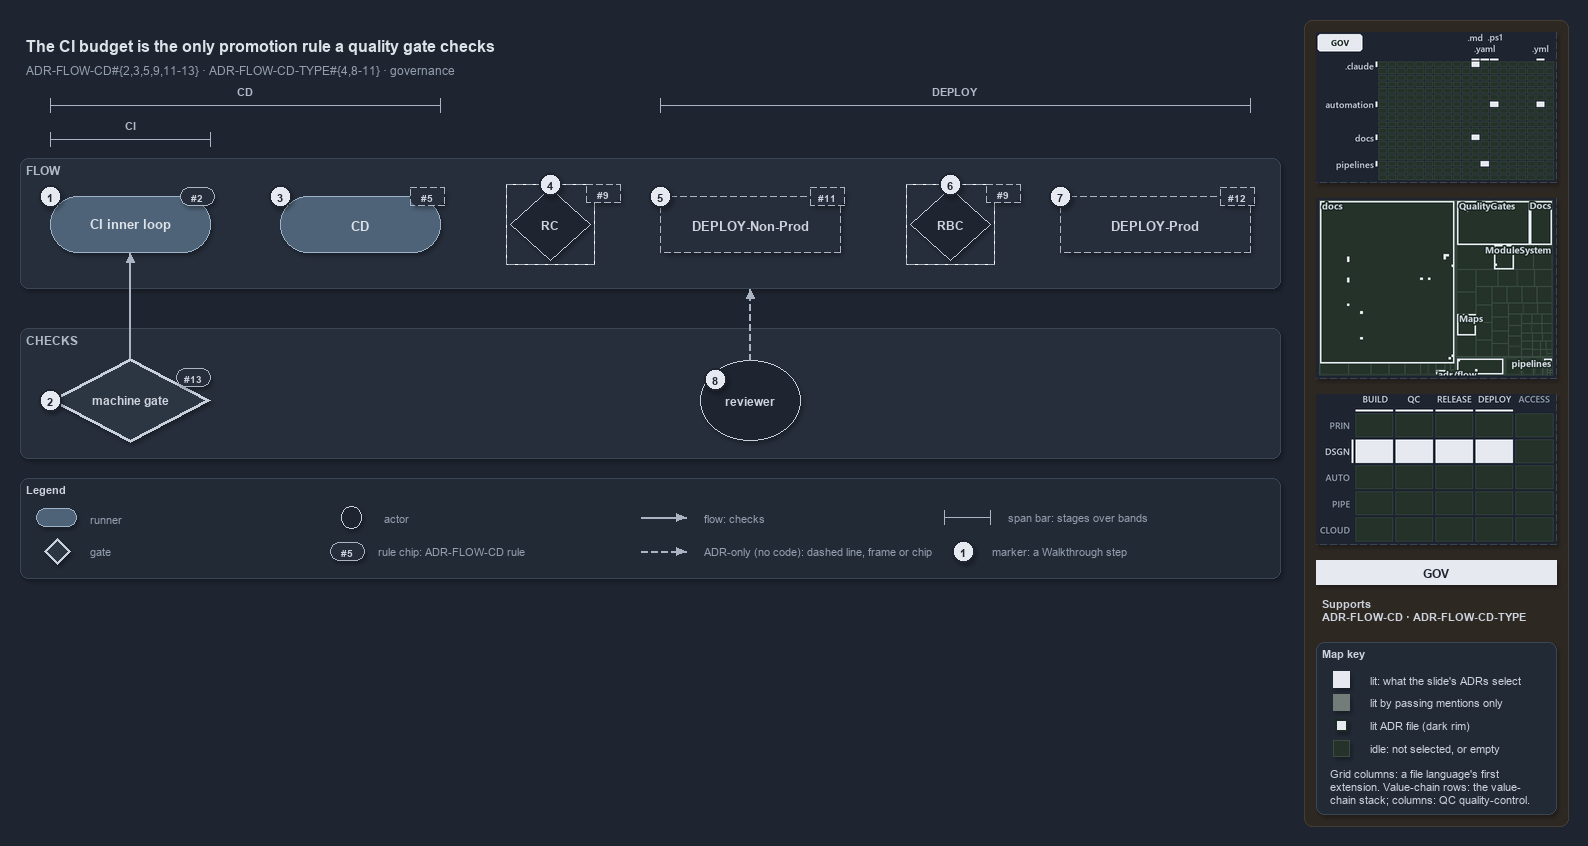

The diagram above was exported from draw.io. Its source (the exported page's mxGraphModel, read from the mxfile embedded in the PNG):
<mxGraphModel dx="1024" dy="768" grid="0" gridSize="10" guides="1" tooltips="1" connect="1" arrows="1" fold="1" page="1" pageScale="1" pageWidth="1572" pageHeight="600" background="#1E2430" math="0" shadow="1">
  <root>
    <mxCell id="0" />
    <mxCell id="1" parent="0" />
    <mxCell id="sidebar-bg" value="" style="rounded=1;arcSize=2;html=1;fillColor=#2E2823;strokeColor=#453C33;shadow=0;" vertex="1" parent="1">
      <mxGeometry x="1304" y="4" width="264" height="806" as="geometry" />
    </mxCell>
    <mxCell id="title" value="The CI budget is the only promotion rule a quality gate checks" style="text;html=1;align=left;verticalAlign=middle;fontSize=16;fontStyle=1;fontColor=#DDE2E9;" vertex="1" parent="1">
      <mxGeometry x="20" y="14" width="1260" height="30" as="geometry" />
    </mxCell>
    <mxCell id="subtitle" value="ADR-FLOW-CD#{2,3,5,9,11-13} &amp;#183; ADR-FLOW-CD-TYPE#{4,8-11} &amp;#183; governance" style="text;html=1;align=left;verticalAlign=middle;fontSize=12;fontColor=#949FAE;" vertex="1" parent="1">
      <mxGeometry x="20" y="44" width="1240" height="20" as="geometry" />
    </mxCell>
    <mxCell id="span-cd-label" value="CD" style="text;html=1;align=center;verticalAlign=middle;fontSize=11;fontStyle=1;fontColor=#B0BAC7;labelBackgroundColor=#262E3B;" vertex="1" parent="1">
      <mxGeometry x="205" y="66" width="80" height="16" as="geometry" />
    </mxCell>
    <mxCell id="span-cd" value="" style="shape=crossbar;whiteSpace=wrap;html=1;rounded=1;fillColor=none;strokeColor=#AAB4C3;strokeWidth=1.5;" vertex="1" parent="1">
      <mxGeometry x="50" y="82" width="390" height="14" as="geometry" />
    </mxCell>
    <mxCell id="span-deploy-label" value="DEPLOY" style="text;html=1;align=center;verticalAlign=middle;fontSize=11;fontStyle=1;fontColor=#B0BAC7;labelBackgroundColor=#262E3B;" vertex="1" parent="1">
      <mxGeometry x="915" y="66" width="80" height="16" as="geometry" />
    </mxCell>
    <mxCell id="span-deploy" value="" style="shape=crossbar;whiteSpace=wrap;html=1;rounded=1;fillColor=none;strokeColor=#AAB4C3;strokeWidth=1.5;" vertex="1" parent="1">
      <mxGeometry x="660" y="82" width="590" height="14" as="geometry" />
    </mxCell>
    <mxCell id="span-ci-label" value="CI" style="text;html=1;align=center;verticalAlign=middle;fontSize=11;fontStyle=1;fontColor=#B0BAC7;labelBackgroundColor=#262E3B;" vertex="1" parent="1">
      <mxGeometry x="90" y="100" width="80" height="16" as="geometry" />
    </mxCell>
    <mxCell id="span-ci" value="" style="shape=crossbar;whiteSpace=wrap;html=1;rounded=1;fillColor=none;strokeColor=#AAB4C3;strokeWidth=1.5;" vertex="1" parent="1">
      <mxGeometry x="50" y="116" width="160" height="14" as="geometry" />
    </mxCell>
    <mxCell id="band-flow" value="FLOW" style="rounded=1;html=1;arcSize=3;fillColor=#262E3B;strokeColor=#3A4555;verticalAlign=top;align=left;spacingLeft=8;fontStyle=1;fontSize=12;fontColor=#B0BAC7;" vertex="1" parent="1">
      <mxGeometry x="20" y="142" width="1260" height="130" as="geometry" />
    </mxCell>
    <mxCell id="band-checks" value="CHECKS" style="rounded=1;html=1;arcSize=3;fillColor=#262E3B;strokeColor=#3A4555;verticalAlign=top;align=left;spacingLeft=8;fontStyle=1;fontSize=12;fontColor=#B0BAC7;" vertex="1" parent="1">
      <mxGeometry x="20" y="312" width="1260" height="130" as="geometry" />
    </mxCell>
    <mxCell id="ci-inner-loop" value="&lt;b&gt;CI inner loop&lt;/b&gt;" style="rounded=1;arcSize=50;whiteSpace=wrap;html=1;fillColor=#4E6378;strokeColor=#9FB3C8;fontSize=13;fontColor=#DDE2E9;" vertex="1" parent="1">
      <mxGeometry x="50" y="180" width="160" height="56" as="geometry" />
    </mxCell>
    <mxCell id="cd" value="&lt;b&gt;CD&lt;/b&gt;" style="rounded=1;arcSize=50;whiteSpace=wrap;html=1;fillColor=#4E6378;strokeColor=#9FB3C8;fontSize=13;fontColor=#DDE2E9;" vertex="1" parent="1">
      <mxGeometry x="280" y="180" width="160" height="56" as="geometry" />
    </mxCell>
    <mxCell id="gate-rc" value="&lt;b&gt;RC&lt;/b&gt;" style="rhombus;whiteSpace=wrap;html=1;fillColor=#1E2430;strokeColor=#C7D0DB;strokeWidth=1;dashed=1;fontSize=12;fontColor=#CDD3DC;" vertex="1" parent="1">
      <mxGeometry x="510" y="172" width="80" height="72" as="geometry" />
    </mxCell>
    <mxCell id="gate-rc-frame" value="" style="rounded=0;html=1;fillColor=none;strokeColor=#AAB4C3;dashed=1;" vertex="1" parent="1">
      <mxGeometry x="506" y="168" width="88" height="80" as="geometry" />
    </mxCell>
    <mxCell id="deploy-nonprod" value="&lt;b&gt;DEPLOY-Non-Prod&lt;/b&gt;" style="rounded=1;arcSize=50;whiteSpace=wrap;html=1;fillColor=#262E3B;strokeColor=#AAB4C3;dashed=1;fontSize=13;" vertex="1" parent="1">
      <mxGeometry x="660" y="180" width="180" height="56" as="geometry" />
    </mxCell>
    <mxCell id="gate-rbc" value="&lt;b&gt;RBC&lt;/b&gt;" style="rhombus;whiteSpace=wrap;html=1;fillColor=#1E2430;strokeColor=#C7D0DB;strokeWidth=1;dashed=1;fontSize=12;fontColor=#CDD3DC;" vertex="1" parent="1">
      <mxGeometry x="910" y="172" width="80" height="72" as="geometry" />
    </mxCell>
    <mxCell id="gate-rbc-frame" value="" style="rounded=0;html=1;fillColor=none;strokeColor=#AAB4C3;dashed=1;" vertex="1" parent="1">
      <mxGeometry x="906" y="168" width="88" height="80" as="geometry" />
    </mxCell>
    <mxCell id="deploy-prod" value="&lt;b&gt;DEPLOY-Prod&lt;/b&gt;" style="rounded=1;arcSize=50;whiteSpace=wrap;html=1;fillColor=#262E3B;strokeColor=#AAB4C3;dashed=1;fontSize=13;" vertex="1" parent="1">
      <mxGeometry x="1060" y="180" width="190" height="56" as="geometry" />
    </mxCell>
    <mxCell id="machine-gate" value="&lt;b&gt;machine gate&lt;/b&gt;" style="rhombus;whiteSpace=wrap;html=1;fillColor=#2C3542;strokeColor=#C7D0DB;strokeWidth=3;fontSize=12;fontColor=#CDD3DC;" vertex="1" parent="1">
      <mxGeometry x="50" y="342" width="160" height="84" as="geometry" />
    </mxCell>
    <mxCell id="reviewer" value="&lt;b&gt;reviewer&lt;/b&gt;" style="ellipse;whiteSpace=wrap;html=1;fillColor=#1E2430;strokeColor=#C7D0DB;fontSize=12;fontColor=#CDD3DC;" vertex="1" parent="1">
      <mxGeometry x="700" y="344" width="100" height="80" as="geometry" />
    </mxCell>
    <mxCell id="p-edge-gate-ci-a" value="" style="text;html=1;strokeColor=none;fillColor=none;" vertex="1" parent="1">
      <mxGeometry x="130" y="342" width="1" height="1" as="geometry" />
    </mxCell>
    <mxCell id="p-edge-gate-ci-b" value="" style="text;html=1;strokeColor=none;fillColor=none;" vertex="1" parent="1">
      <mxGeometry x="130" y="236" width="1" height="1" as="geometry" />
    </mxCell>
    <mxCell id="edge-gate-ci" value="" style="edgeStyle=orthogonalEdgeStyle;rounded=1;html=1;fontSize=10;endArrow=block;strokeColor=#AAB4C3;fontColor=#CDD3DC;shadow=0;" edge="1" parent="1" source="p-edge-gate-ci-a" target="p-edge-gate-ci-b">
      <mxGeometry relative="1" as="geometry" />
    </mxCell>
    <mxCell id="p-edge-reviewer-flow-a" value="" style="text;html=1;strokeColor=none;fillColor=none;" vertex="1" parent="1">
      <mxGeometry x="750" y="344" width="1" height="1" as="geometry" />
    </mxCell>
    <mxCell id="p-edge-reviewer-flow-b" value="" style="text;html=1;strokeColor=none;fillColor=none;" vertex="1" parent="1">
      <mxGeometry x="750" y="272" width="1" height="1" as="geometry" />
    </mxCell>
    <mxCell id="edge-reviewer-flow" value="" style="edgeStyle=orthogonalEdgeStyle;rounded=1;html=1;fontSize=10;endArrow=block;strokeColor=#AAB4C3;dashed=1;fontColor=#CDD3DC;shadow=0;" edge="1" parent="1" source="p-edge-reviewer-flow-a" target="p-edge-reviewer-flow-b">
      <mxGeometry relative="1" as="geometry" />
    </mxCell>
    <mxCell id="rule-ci" value="#2" style="rounded=1;arcSize=50;whiteSpace=wrap;html=1;fillColor=#262E3B;strokeColor=#AAB4C3;fontColor=#CDD3DC;fontStyle=1;fontSize=10.5;" vertex="1" parent="1">
      <mxGeometry x="180" y="171" width="34" height="18" as="geometry" />
    </mxCell>
    <mxCell id="rule-cd" value="#5" style="rounded=1;arcSize=50;whiteSpace=wrap;html=1;fillColor=#262E3B;strokeColor=#AAB4C3;fontColor=#CDD3DC;fontStyle=1;fontSize=10.5;dashed=1;" vertex="1" parent="1">
      <mxGeometry x="410" y="171" width="34" height="18" as="geometry" />
    </mxCell>
    <mxCell id="rule-rc" value="#9" style="rounded=1;arcSize=50;whiteSpace=wrap;html=1;fillColor=#262E3B;strokeColor=#AAB4C3;fontColor=#CDD3DC;fontStyle=1;fontSize=10.5;dashed=1;" vertex="1" parent="1">
      <mxGeometry x="586" y="168" width="34" height="18" as="geometry" />
    </mxCell>
    <mxCell id="rule-dnp" value="#11" style="rounded=1;arcSize=50;whiteSpace=wrap;html=1;fillColor=#262E3B;strokeColor=#AAB4C3;fontColor=#CDD3DC;fontStyle=1;fontSize=10.5;dashed=1;" vertex="1" parent="1">
      <mxGeometry x="810" y="171" width="34" height="18" as="geometry" />
    </mxCell>
    <mxCell id="rule-rbc" value="#9" style="rounded=1;arcSize=50;whiteSpace=wrap;html=1;fillColor=#262E3B;strokeColor=#AAB4C3;fontColor=#CDD3DC;fontStyle=1;fontSize=10.5;dashed=1;" vertex="1" parent="1">
      <mxGeometry x="986" y="168" width="34" height="18" as="geometry" />
    </mxCell>
    <mxCell id="rule-dp" value="#12" style="rounded=1;arcSize=50;whiteSpace=wrap;html=1;fillColor=#262E3B;strokeColor=#AAB4C3;fontColor=#CDD3DC;fontStyle=1;fontSize=10.5;dashed=1;" vertex="1" parent="1">
      <mxGeometry x="1220" y="171" width="34" height="18" as="geometry" />
    </mxCell>
    <mxCell id="rule-gate" value="#13" style="rounded=1;arcSize=50;whiteSpace=wrap;html=1;fillColor=#262E3B;strokeColor=#AAB4C3;fontColor=#CDD3DC;fontStyle=1;fontSize=10.5;" vertex="1" parent="1">
      <mxGeometry x="176" y="352" width="34" height="18" as="geometry" />
    </mxCell>
    <mxCell id="mark-1" value="1" style="ellipse;html=1;fillColor=#E6EAF0;strokeColor=#1E2430;strokeWidth=2;fontColor=#1E2430;fontStyle=1;fontSize=11;" vertex="1" parent="1">
      <mxGeometry x="39" y="169" width="22" height="22" as="geometry" />
    </mxCell>
    <mxCell id="mark-2" value="2" style="ellipse;html=1;fillColor=#E6EAF0;strokeColor=#1E2430;strokeWidth=2;fontColor=#1E2430;fontStyle=1;fontSize=11;" vertex="1" parent="1">
      <mxGeometry x="39" y="373" width="22" height="22" as="geometry" />
    </mxCell>
    <mxCell id="mark-3" value="3" style="ellipse;html=1;fillColor=#E6EAF0;strokeColor=#1E2430;strokeWidth=2;fontColor=#1E2430;fontStyle=1;fontSize=11;" vertex="1" parent="1">
      <mxGeometry x="269" y="169" width="22" height="22" as="geometry" />
    </mxCell>
    <mxCell id="mark-4" value="4" style="ellipse;html=1;fillColor=#E6EAF0;strokeColor=#1E2430;strokeWidth=2;fontColor=#1E2430;fontStyle=1;fontSize=11;" vertex="1" parent="1">
      <mxGeometry x="539" y="157" width="22" height="22" as="geometry" />
    </mxCell>
    <mxCell id="mark-5" value="5" style="ellipse;html=1;fillColor=#E6EAF0;strokeColor=#1E2430;strokeWidth=2;fontColor=#1E2430;fontStyle=1;fontSize=11;" vertex="1" parent="1">
      <mxGeometry x="649" y="169" width="22" height="22" as="geometry" />
    </mxCell>
    <mxCell id="mark-6" value="6" style="ellipse;html=1;fillColor=#E6EAF0;strokeColor=#1E2430;strokeWidth=2;fontColor=#1E2430;fontStyle=1;fontSize=11;" vertex="1" parent="1">
      <mxGeometry x="939" y="157" width="22" height="22" as="geometry" />
    </mxCell>
    <mxCell id="mark-7" value="7" style="ellipse;html=1;fillColor=#E6EAF0;strokeColor=#1E2430;strokeWidth=2;fontColor=#1E2430;fontStyle=1;fontSize=11;" vertex="1" parent="1">
      <mxGeometry x="1049" y="169" width="22" height="22" as="geometry" />
    </mxCell>
    <mxCell id="mark-8" value="8" style="ellipse;html=1;fillColor=#E6EAF0;strokeColor=#1E2430;strokeWidth=2;fontColor=#1E2430;fontStyle=1;fontSize=11;" vertex="1" parent="1">
      <mxGeometry x="704" y="352" width="22" height="22" as="geometry" />
    </mxCell>
    <mxCell id="legend" value="&lt;b&gt;Legend&lt;/b&gt;" style="rounded=1;whiteSpace=wrap;html=1;arcSize=6;fillColor=#222A36;strokeColor=#3A4555;align=left;verticalAlign=top;spacing=8;fontSize=11;fontColor=#CDD3DC;" vertex="1" parent="1">
      <mxGeometry x="20" y="462" width="1260" height="100" as="geometry" />
    </mxCell>
    <mxCell id="legend-0" value="" style="rounded=1;arcSize=50;whiteSpace=wrap;html=1;fillColor=#4E6378;strokeColor=#9FB3C8;fontColor=#DDE2E9;" vertex="1" parent="1">
      <mxGeometry x="36" y="492" width="40" height="18" as="geometry" />
    </mxCell>
    <mxCell id="legend-0-text" value="runner" style="text;html=1;align=left;verticalAlign=middle;fontSize=11;fontColor=#949FAE;" vertex="1" parent="1">
      <mxGeometry x="84" y="491" width="270" height="20" as="geometry" />
    </mxCell>
    <mxCell id="legend-1" value="" style="rhombus;whiteSpace=wrap;html=1;fillColor=#2C3542;strokeColor=#C7D0DB;strokeWidth=3;fontColor=#CDD3DC;" vertex="1" parent="1">
      <mxGeometry x="44" y="522" width="26" height="26" as="geometry" />
    </mxCell>
    <mxCell id="legend-1-text" value="gate" style="text;html=1;align=left;verticalAlign=middle;fontSize=11;fontColor=#949FAE;" vertex="1" parent="1">
      <mxGeometry x="84" y="525" width="270" height="20" as="geometry" />
    </mxCell>
    <mxCell id="legend-2" value="" style="ellipse;whiteSpace=wrap;html=1;fillColor=#1E2430;strokeColor=#C7D0DB;fontColor=#CDD3DC;" vertex="1" parent="1">
      <mxGeometry x="341" y="490" width="20" height="22" as="geometry" />
    </mxCell>
    <mxCell id="legend-2-text" value="actor" style="text;html=1;align=left;verticalAlign=middle;fontSize=11;fontColor=#949FAE;" vertex="1" parent="1">
      <mxGeometry x="378" y="491" width="270" height="20" as="geometry" />
    </mxCell>
    <mxCell id="legend-3" value="#5" style="rounded=1;arcSize=50;whiteSpace=wrap;html=1;fillColor=#262E3B;strokeColor=#AAB4C3;fontColor=#CDD3DC;fontStyle=1;fontSize=10.5;" vertex="1" parent="1">
      <mxGeometry x="330" y="526" width="34" height="18" as="geometry" />
    </mxCell>
    <mxCell id="legend-3-text" value="rule chip: ADR-FLOW-CD rule" style="text;html=1;align=left;verticalAlign=middle;fontSize=11;fontColor=#949FAE;" vertex="1" parent="1">
      <mxGeometry x="372" y="525" width="270" height="20" as="geometry" />
    </mxCell>
    <mxCell id="p-legend-4-a" value="" style="text;html=1;strokeColor=none;fillColor=none;" vertex="1" parent="1">
      <mxGeometry x="640" y="501" width="1" height="1" as="geometry" />
    </mxCell>
    <mxCell id="p-legend-4-b" value="" style="text;html=1;strokeColor=none;fillColor=none;" vertex="1" parent="1">
      <mxGeometry x="686" y="501" width="1" height="1" as="geometry" />
    </mxCell>
    <mxCell id="legend-4" value="" style="edgeStyle=orthogonalEdgeStyle;rounded=1;html=1;fontSize=10;endArrow=block;strokeColor=#AAB4C3;fontColor=#CDD3DC;shadow=0;" edge="1" parent="1" source="p-legend-4-a" target="p-legend-4-b">
      <mxGeometry relative="1" as="geometry" />
    </mxCell>
    <mxCell id="legend-4-text" value="flow: checks" style="text;html=1;align=left;verticalAlign=middle;fontSize=11;fontColor=#949FAE;" vertex="1" parent="1">
      <mxGeometry x="698" y="491" width="270" height="20" as="geometry" />
    </mxCell>
    <mxCell id="p-legend-5-a" value="" style="text;html=1;strokeColor=none;fillColor=none;" vertex="1" parent="1">
      <mxGeometry x="640" y="535" width="1" height="1" as="geometry" />
    </mxCell>
    <mxCell id="p-legend-5-b" value="" style="text;html=1;strokeColor=none;fillColor=none;" vertex="1" parent="1">
      <mxGeometry x="686" y="535" width="1" height="1" as="geometry" />
    </mxCell>
    <mxCell id="legend-5" value="" style="edgeStyle=orthogonalEdgeStyle;rounded=1;html=1;fontSize=10;endArrow=block;strokeColor=#AAB4C3;dashed=1;fontColor=#CDD3DC;shadow=0;" edge="1" parent="1" source="p-legend-5-a" target="p-legend-5-b">
      <mxGeometry relative="1" as="geometry" />
    </mxCell>
    <mxCell id="legend-5-text" value="ADR-only (no code): dashed line, frame or chip" style="text;html=1;align=left;verticalAlign=middle;fontSize=11;fontColor=#949FAE;" vertex="1" parent="1">
      <mxGeometry x="698" y="525" width="270" height="20" as="geometry" />
    </mxCell>
    <mxCell id="legend-6" value="" style="shape=crossbar;whiteSpace=wrap;html=1;rounded=1;fillColor=none;strokeColor=#AAB4C3;strokeWidth=1.5;" vertex="1" parent="1">
      <mxGeometry x="944" y="494" width="46" height="14" as="geometry" />
    </mxCell>
    <mxCell id="legend-6-text" value="span bar: stages over bands" style="text;html=1;align=left;verticalAlign=middle;fontSize=11;fontColor=#949FAE;" vertex="1" parent="1">
      <mxGeometry x="1002" y="491" width="320" height="20" as="geometry" />
    </mxCell>
    <mxCell id="legend-7" value="1" style="ellipse;html=1;fillColor=#E6EAF0;strokeColor=#1E2430;strokeWidth=2;fontColor=#1E2430;fontStyle=1;fontSize=11;" vertex="1" parent="1">
      <mxGeometry x="952" y="524" width="22" height="22" as="geometry" />
    </mxCell>
    <mxCell id="legend-7-text" value="marker: a Walkthrough step" style="text;html=1;align=left;verticalAlign=middle;fontSize=11;fontColor=#949FAE;" vertex="1" parent="1">
      <mxGeometry x="986" y="525" width="320" height="20" as="geometry" />
    </mxCell>
    <mxCell id="minimap-grid" value="" style="shape=image;html=1;imageAspect=0;aspect=fixed;verticalLabelPosition=bottom;strokeColor=#3A4555;dashed=1;fillColor=#222A36;image=data:image/png,(base64 omitted: 11772 chars);" vertex="1" parent="1">
      <mxGeometry x="1316" y="16" width="240" height="150" as="geometry" />
    </mxCell>
    <mxCell id="minimap-tree" value="" style="shape=image;html=1;imageAspect=0;aspect=fixed;verticalLabelPosition=bottom;strokeColor=#3A4555;dashed=1;fillColor=#222A36;image=data:image/png,(base64 omitted: 19916 chars);" vertex="1" parent="1">
      <mxGeometry x="1316" y="182" width="240" height="180" as="geometry" />
    </mxCell>
    <mxCell id="minimap-chain" value="" style="shape=image;html=1;imageAspect=0;aspect=fixed;verticalLabelPosition=bottom;strokeColor=#3A4555;dashed=1;fillColor=#222A36;image=data:image/png,(base64 omitted: 13300 chars);" vertex="1" parent="1">
      <mxGeometry x="1316" y="378" width="240" height="150" as="geometry" />
    </mxCell>
    <mxCell id="lens-badge" value="GOV" style="rounded=0;whiteSpace=wrap;html=1;align=center;verticalAlign=middle;fontSize=12;fontStyle=1;fontColor=#1E2430;fillColor=#E6EAF0;strokeColor=none;" vertex="1" parent="1">
      <mxGeometry x="1316" y="544" width="240" height="24" as="geometry" />
    </mxCell>
    <mxCell id="supports" value="&lt;b&gt;Supports&lt;/b&gt;&lt;br&gt;ADR-FLOW-CD &amp;#183; ADR-FLOW-CD-TYPE" style="text;html=1;whiteSpace=wrap;align=left;verticalAlign=top;fontSize=11;fontColor=#CDD3DC;" vertex="1" parent="1">
      <mxGeometry x="1316" y="576" width="240" height="38" as="geometry" />
    </mxCell>
    <mxCell id="mapkey" value="&lt;b&gt;Map key&lt;/b&gt;" style="rounded=1;arcSize=6;whiteSpace=wrap;html=1;align=left;verticalAlign=top;fontSize=11;fontColor=#CDD3DC;fillColor=#222A36;strokeColor=#3A4555;spacingLeft=8;spacingTop=2;" vertex="1" parent="1">
      <mxGeometry x="1316" y="626" width="240" height="172" as="geometry" />
    </mxCell>
    <mxCell id="mapkey-lit" value="" style="rounded=0;html=1;fillColor=#E6EAF0;strokeColor=#E6EAF0;" vertex="1" parent="1">
      <mxGeometry x="1333.0" y="655.0" width="16" height="16" as="geometry" />
    </mxCell>
    <mxCell id="mapkey-lit-text" value="lit: what the slide's ADRs select" style="text;html=1;align=left;verticalAlign=middle;fontSize=11;fontColor=#CDD3DC;" vertex="1" parent="1">
      <mxGeometry x="1364" y="653" width="184" height="20" as="geometry" />
    </mxCell>
    <mxCell id="mapkey-touched" value="" style="rounded=0;html=1;fillColor=#727C79;strokeColor=#727C79;" vertex="1" parent="1">
      <mxGeometry x="1333.0" y="678.0" width="16" height="16" as="geometry" />
    </mxCell>
    <mxCell id="mapkey-touched-text" value="lit by passing mentions only" style="text;html=1;align=left;verticalAlign=middle;fontSize=11;fontColor=#CDD3DC;" vertex="1" parent="1">
      <mxGeometry x="1364" y="676" width="184" height="20" as="geometry" />
    </mxCell>
    <mxCell id="mapkey-adr" value="" style="rounded=0;html=1;fillColor=#E6EAF0;strokeColor=#1C2A24;strokeWidth=2;" vertex="1" parent="1">
      <mxGeometry x="1335.0" y="703.0" width="12" height="12" as="geometry" />
    </mxCell>
    <mxCell id="mapkey-adr-text" value="lit ADR file (dark rim)" style="text;html=1;align=left;verticalAlign=middle;fontSize=11;fontColor=#CDD3DC;" vertex="1" parent="1">
      <mxGeometry x="1364" y="699" width="184" height="20" as="geometry" />
    </mxCell>
    <mxCell id="mapkey-idle" value="" style="rounded=0;html=1;fillColor=#243229;strokeColor=#3B4D43;" vertex="1" parent="1">
      <mxGeometry x="1333.0" y="724.0" width="16" height="16" as="geometry" />
    </mxCell>
    <mxCell id="mapkey-idle-text" value="idle: not selected, or empty" style="text;html=1;align=left;verticalAlign=middle;fontSize=11;fontColor=#CDD3DC;" vertex="1" parent="1">
      <mxGeometry x="1364" y="722" width="184" height="20" as="geometry" />
    </mxCell>
    <mxCell id="mapkey-codes" value="Grid columns: a file language's first&lt;br&gt;extension. Value-chain rows: the value-&lt;br&gt;chain stack; columns: QC quality-control." style="text;html=1;align=left;verticalAlign=top;whiteSpace=wrap;fontSize=11;fontColor=#CDD3DC;" vertex="1" parent="1">
      <mxGeometry x="1324" y="746" width="224" height="46" as="geometry" />
    </mxCell>
  </root>
</mxGraphModel>